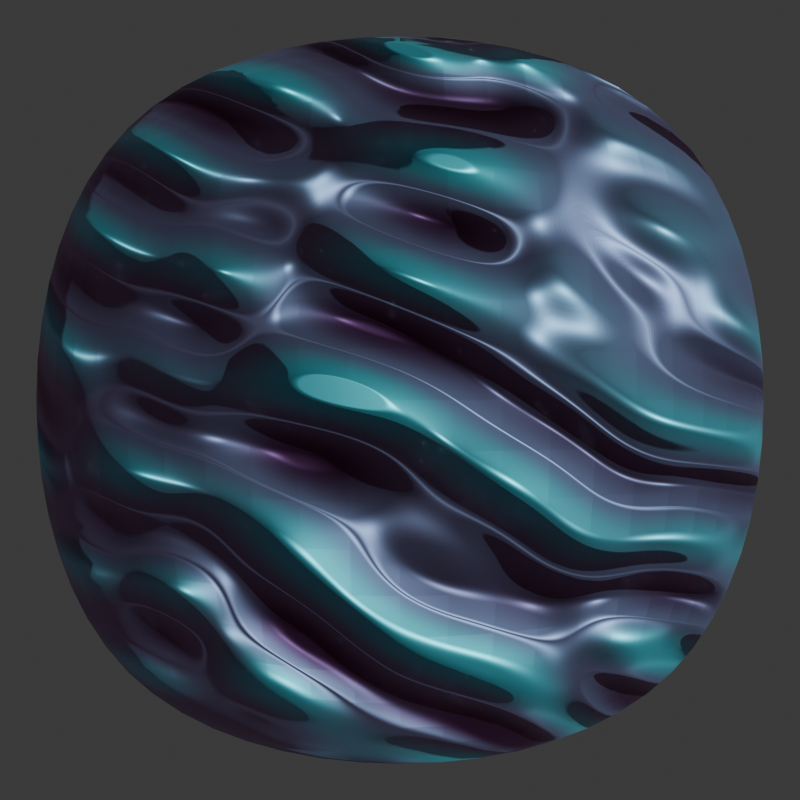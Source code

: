 # Source: wave.blend  (saved by Blender 4.5.90; exported with 4.5.12 LTS)
import bpy
from mathutils import Matrix  # noqa: F401  (used for matrix-valued properties, if any)

bpy.ops.wm.read_factory_settings(use_empty=True)
scene = bpy.context.scene
scene.name = 'Scene'

# ---- collections
col_collection = bpy.data.collections.new('Collection'); scene.collection.children.link(col_collection)

# ---- materials (node trees are filled in below, after node groups)
mat_material_002 = bpy.data.materials.new('Material.002')

# ---- material node trees
mat_material_002.use_nodes = True; mat_material_002.node_tree.nodes.clear()
_N = mat_material_002.node_tree.nodes; _L = mat_material_002.node_tree.links
n0 = _N.new('ShaderNodeBsdfPrincipled'); n0.name = 'Principled BSDF'; n0.location = (542, 78)
n0.inputs[1].default_value = 1.0
n0.inputs[2].default_value = 0.5727
n0.inputs[3].default_value = 1.2
n1 = _N.new('ShaderNodeOutputMaterial'); n1.name = 'Material Output'; n1.location = (874, 38)
n2 = _N.new('ShaderNodeTexGabor'); n2.name = 'Gabor Texture'; n2.location = (-74, 47)
n2.inputs[1].default_value = 4.0
n2.inputs[3].default_value = 0.7
n2.inputs[4].default_value = 1.201
n2.inputs[5].default_value = (0.7, 0.6417, 0.3135)
n3 = _N.new('ShaderNodeValToRGB'); n3.name = 'Color Ramp'; n3.location = (157, 63)
n3.color_ramp.interpolation = 'EASE'
while len(n3.color_ramp.elements) > 1: n3.color_ramp.elements.remove(n3.color_ramp.elements[-1])
n3.color_ramp.elements[0].position = 0.2364; n3.color_ramp.elements[0].color = (0.2226, 0.04009, 0.1449, 1.0)
_e = n3.color_ramp.elements.new(0.4659); _e.color = (0.4287, 0.2448, 0.4971, 1.0)
_e = n3.color_ramp.elements.new(0.7545); _e.color = (0.2303, 0.7493, 1.0, 1.0)
_L.new(n2.outputs[0], n3.inputs[0])
_L.new(n3.outputs[0], n0.inputs[0])
_L.new(n0.outputs[0], n1.inputs[0])
_L.new(n3.outputs[0], n1.inputs[2])
n1.is_active_output = True

# ---- world
world_world = bpy.data.worlds.new('World'); scene.world = world_world
world_world.use_nodes = True; world_world.node_tree.nodes.clear()
_N = world_world.node_tree.nodes; _L = world_world.node_tree.links
n0 = _N.new('ShaderNodeOutputWorld'); n0.name = 'World Output'; n0.location = (200, 100)
n1 = _N.new('ShaderNodeBackground'); n1.name = 'Background'; n1.location = (-200, 100)
n1.inputs[0].default_value = (0.05088, 0.05088, 0.05088, 1.0)
_L.new(n1.outputs[0], n0.inputs[0])
n0.is_active_output = True
world_world.color = (0.05088, 0.05088, 0.05088)
world_world.sun_shadow_jitter_overblur = 0.0

# ---- cameras
cam_camera = bpy.data.cameras.new('Camera')
cam_camera.clip_end = 100.0
cam_camera.ortho_scale = 7.314

# ---- lights
light_light = bpy.data.lights.new('Light', 'POINT')
light_light.color = (0.3761, 1.0, 0.8164)
light_light.exposure = 1.011
light_light.energy = 1000.0
light_light.shadow_soft_size = 0.1

# ---- meshes
me_cube_001 = bpy.data.meshes.new('Cube.001')
me_cube_001.from_pydata([(-1.0, -1.0, -1.0), (-1.0, -1.0, 1.0), (-1.0, 1.0, -1.0), (-1.0, 1.0, 1.0), (1.0, -1.0, -1.0), (1.0, -1.0, 1.0), (1.0, 1.0, -1.0), (1.0, 1.0, 1.0)], [], [(0, 1, 3, 2), (2, 3, 7, 6), (6, 7, 5, 4), (4, 5, 1, 0), (2, 6, 4, 0), (7, 3, 1, 5)])
me_cube_001.polygons.foreach_set('use_smooth', [True] * 6)
_k = {(0, 2): 0.14, (0, 1): 0.14, (1, 3): 0.14, (2, 3): 0.14, (2, 6): 0.14, (3, 7): 0.14, (6, 7): 0.14, (4, 6): 0.14, (5, 7): 0.14, (4, 5): 0.14, (0, 4): 0.14, (1, 5): 0.14}
me_cube_001.attributes.new('crease_edge', 'FLOAT', 'EDGE').data.foreach_set('value', [_k.get((min(e.vertices), max(e.vertices)), 0.0) for e in me_cube_001.edges])
_uv = me_cube_001.uv_layers.new(name='UVMap')
_uv.uv.foreach_set('vector', [0.375, 0.0, 0.625, 0.0, 0.625, 0.25, 0.375, 0.25, 0.375, 0.25, 0.625, 0.25, 0.625, 0.5, 0.375, 0.5, 0.375, 0.5, 0.625, 0.5, 0.625, 0.75, 0.375, 0.75, 0.375, 0.75, 0.625, 0.75, 0.625, 1.0, 0.375, 1.0, 0.125, 0.5, 0.375, 0.5, 0.375, 0.75, 0.125, 0.75, 0.625, 0.5, 0.875, 0.5, 0.875, 0.75, 0.625, 0.75])
me_cube_001.materials.append(mat_material_002)
me_cube_001.materials.append(mat_material_002)
me_cube_001.update()

# ---- objects
ob_light = bpy.data.objects.new('Light', light_light)
ob_camera = bpy.data.objects.new('Camera', cam_camera)
ob_cube = bpy.data.objects.new('Cube', me_cube_001)

# ---- transforms, parenting, visibility, modifiers, constraints
ob_light.location = (4.076, 1.005, 5.904)
ob_light.rotation_euler = (0.6503, 0.05522, 1.866)
ob_light.lock_rotations_4d = False
ob_light.empty_display_type = 'ARROWS'
ob_light.color = (0.0, 0.0, 0.0, 0.0)
ob_light.lineart.crease_threshold = 0.0
ob_camera.location = (0.0, 0.0, 3.68)
ob_camera.lock_rotations_4d = False
ob_camera.empty_display_type = 'ARROWS'
ob_camera.color = (0.0, 0.0, 0.0, 0.0)
ob_camera.display_type = 'WIRE'
ob_camera.lineart.crease_threshold = 0.0
ob_cube.location = (0.0, 0.0, 0.0)
ob_cube.scale = (1.283, 1.283, 1.283)
_m = ob_cube.modifiers.new('Subdivision', 'SUBSURF')
_m.levels = 4
_m.render_levels = 4

# ---- collection membership
col_collection.objects.link(ob_light)
col_collection.objects.link(ob_camera)
col_collection.objects.link(ob_cube)

# ---- scene / render settings (as saved in the file)
scene.camera = ob_camera
scene.frame_start = 1; scene.frame_end = 250; scene.frame_set(1)
scene.render.engine = 'CYCLES'
scene.render.resolution_x = 516
scene.render.resolution_y = 516
scene.cycles.use_denoising = False
scene.cycles.samples = 1
scene.cycles.adaptive_threshold = 1e-06
bpy.context.view_layer.update()
